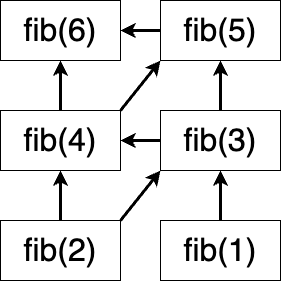

The diagram above was exported from draw.io. Its source (the exported page's mxGraphModel, read from the mxfile embedded in the PNG):
<mxGraphModel dx="1026" dy="658" grid="1" gridSize="10" guides="1" tooltips="1" connect="1" arrows="1" fold="1" page="1" pageScale="1" pageWidth="827" pageHeight="1169" math="0" shadow="0">
  <root>
    <mxCell id="0" />
    <mxCell id="1" parent="0" />
    <mxCell id="CEb01pUDS_A-p7_sEPTb-1" style="rounded=0;orthogonalLoop=1;jettySize=auto;html=1;exitX=1;exitY=0;exitDx=0;exitDy=0;entryX=0;entryY=1;entryDx=0;entryDy=0;strokeWidth=3;" edge="1" parent="1" source="CEb01pUDS_A-p7_sEPTb-2" target="CEb01pUDS_A-p7_sEPTb-12">
      <mxGeometry relative="1" as="geometry">
        <Array as="points" />
      </mxGeometry>
    </mxCell>
    <mxCell id="CEb01pUDS_A-p7_sEPTb-22" style="edgeStyle=orthogonalEdgeStyle;rounded=0;orthogonalLoop=1;jettySize=auto;html=1;entryX=0.5;entryY=1;entryDx=0;entryDy=0;strokeWidth=3;" edge="1" parent="1" source="CEb01pUDS_A-p7_sEPTb-2" target="CEb01pUDS_A-p7_sEPTb-20">
      <mxGeometry relative="1" as="geometry" />
    </mxCell>
    <mxCell id="CEb01pUDS_A-p7_sEPTb-2" value="fib(4)" style="rounded=0;whiteSpace=wrap;html=1;fontSize=32;" vertex="1" parent="1">
      <mxGeometry y="110" width="120" height="60" as="geometry" />
    </mxCell>
    <mxCell id="CEb01pUDS_A-p7_sEPTb-5" style="rounded=0;orthogonalLoop=1;jettySize=auto;html=1;exitX=0.5;exitY=0;exitDx=0;exitDy=0;entryX=0.5;entryY=1;entryDx=0;entryDy=0;strokeWidth=3;" edge="1" parent="1" source="CEb01pUDS_A-p7_sEPTb-6" target="CEb01pUDS_A-p7_sEPTb-2">
      <mxGeometry relative="1" as="geometry" />
    </mxCell>
    <mxCell id="CEb01pUDS_A-p7_sEPTb-18" style="rounded=0;orthogonalLoop=1;jettySize=auto;html=1;exitX=1;exitY=0;exitDx=0;exitDy=0;entryX=0;entryY=1;entryDx=0;entryDy=0;strokeWidth=3;" edge="1" parent="1" source="CEb01pUDS_A-p7_sEPTb-6" target="CEb01pUDS_A-p7_sEPTb-13">
      <mxGeometry relative="1" as="geometry" />
    </mxCell>
    <mxCell id="CEb01pUDS_A-p7_sEPTb-6" value="fib(2)" style="rounded=0;whiteSpace=wrap;html=1;fontSize=32;" vertex="1" parent="1">
      <mxGeometry y="220" width="120" height="60" as="geometry" />
    </mxCell>
    <mxCell id="CEb01pUDS_A-p7_sEPTb-11" style="rounded=0;orthogonalLoop=1;jettySize=auto;html=1;exitX=0.5;exitY=0;exitDx=0;exitDy=0;entryX=0.5;entryY=1;entryDx=0;entryDy=0;strokeWidth=3;" edge="1" parent="1" source="CEb01pUDS_A-p7_sEPTb-13" target="CEb01pUDS_A-p7_sEPTb-12">
      <mxGeometry relative="1" as="geometry" />
    </mxCell>
    <mxCell id="CEb01pUDS_A-p7_sEPTb-21" style="edgeStyle=orthogonalEdgeStyle;rounded=0;orthogonalLoop=1;jettySize=auto;html=1;entryX=1;entryY=0.5;entryDx=0;entryDy=0;strokeWidth=3;" edge="1" parent="1" source="CEb01pUDS_A-p7_sEPTb-12" target="CEb01pUDS_A-p7_sEPTb-20">
      <mxGeometry relative="1" as="geometry" />
    </mxCell>
    <mxCell id="CEb01pUDS_A-p7_sEPTb-12" value="fib(5)" style="rounded=0;whiteSpace=wrap;html=1;fontSize=32;" vertex="1" parent="1">
      <mxGeometry x="160" width="120" height="60" as="geometry" />
    </mxCell>
    <mxCell id="CEb01pUDS_A-p7_sEPTb-19" style="edgeStyle=orthogonalEdgeStyle;rounded=0;orthogonalLoop=1;jettySize=auto;html=1;strokeWidth=3;" edge="1" parent="1" source="CEb01pUDS_A-p7_sEPTb-13" target="CEb01pUDS_A-p7_sEPTb-2">
      <mxGeometry relative="1" as="geometry" />
    </mxCell>
    <mxCell id="CEb01pUDS_A-p7_sEPTb-13" value="fib(3)" style="rounded=0;whiteSpace=wrap;html=1;fontSize=32;" vertex="1" parent="1">
      <mxGeometry x="160" y="110" width="120" height="60" as="geometry" />
    </mxCell>
    <mxCell id="CEb01pUDS_A-p7_sEPTb-16" style="rounded=0;orthogonalLoop=1;jettySize=auto;html=1;exitX=0.5;exitY=0;exitDx=0;exitDy=0;entryX=0.5;entryY=1;entryDx=0;entryDy=0;strokeWidth=3;" edge="1" parent="1" source="CEb01pUDS_A-p7_sEPTb-17" target="CEb01pUDS_A-p7_sEPTb-13">
      <mxGeometry relative="1" as="geometry" />
    </mxCell>
    <mxCell id="CEb01pUDS_A-p7_sEPTb-17" value="fib(1)" style="rounded=0;whiteSpace=wrap;html=1;fontSize=32;" vertex="1" parent="1">
      <mxGeometry x="160" y="220" width="120" height="60" as="geometry" />
    </mxCell>
    <mxCell id="CEb01pUDS_A-p7_sEPTb-20" value="fib(6)" style="rounded=0;whiteSpace=wrap;html=1;fontSize=32;" vertex="1" parent="1">
      <mxGeometry width="120" height="60" as="geometry" />
    </mxCell>
  </root>
</mxGraphModel>